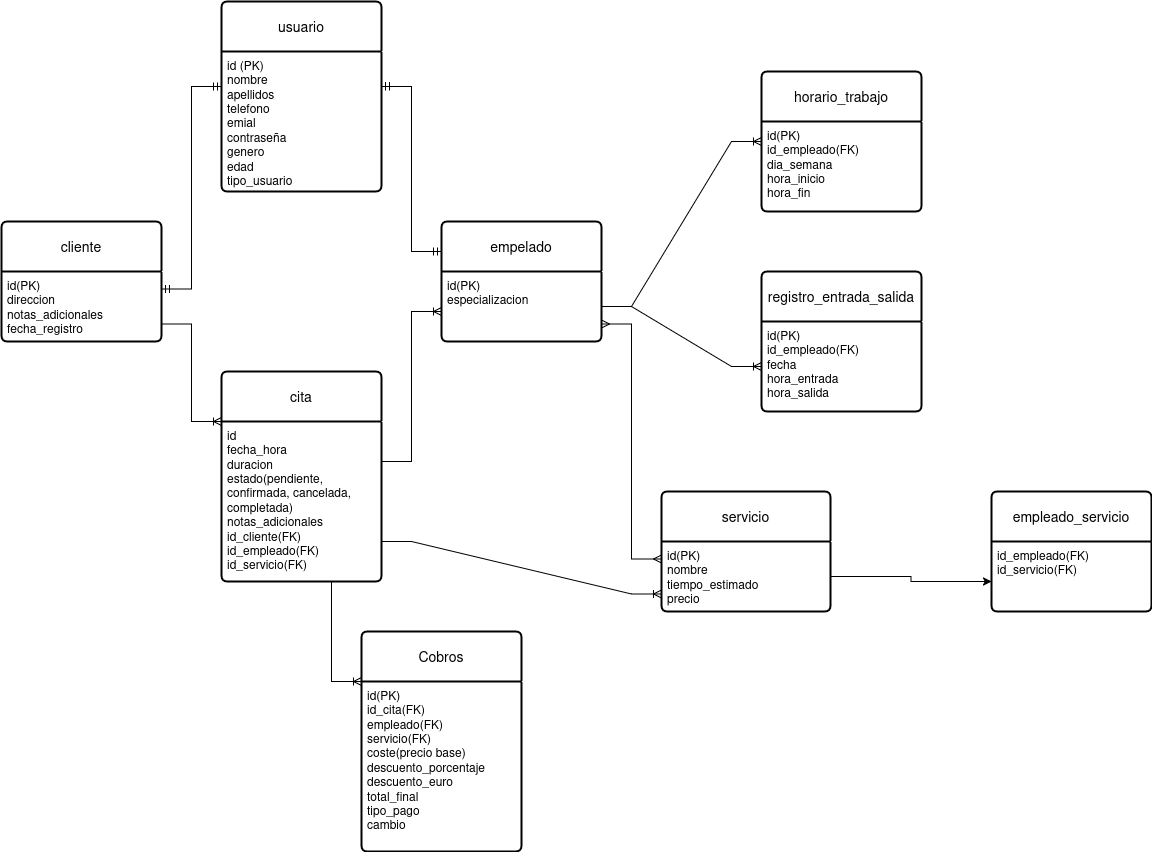

The diagram above was exported from draw.io. Its source (the exported page's mxGraphModel, read from the mxfile embedded in the PNG):
<mxGraphModel dx="1428" dy="795" grid="1" gridSize="10" guides="1" tooltips="1" connect="1" arrows="1" fold="1" page="1" pageScale="1" pageWidth="827" pageHeight="1169" math="0" shadow="0">
  <root>
    <mxCell id="0" />
    <mxCell id="1" parent="0" />
    <mxCell id="TGz0Gj3dxDTpcRoBdh4g-1" style="edgeStyle=orthogonalEdgeStyle;rounded=0;orthogonalLoop=1;jettySize=auto;html=1;entryX=0;entryY=0.25;entryDx=0;entryDy=0;" edge="1" parent="1" source="TGz0Gj3dxDTpcRoBdh4g-15" target="TGz0Gj3dxDTpcRoBdh4g-14">
      <mxGeometry relative="1" as="geometry" />
    </mxCell>
    <mxCell id="TGz0Gj3dxDTpcRoBdh4g-2" value="usuario" style="swimlane;childLayout=stackLayout;horizontal=1;startSize=50;horizontalStack=0;rounded=1;fontSize=14;fontStyle=0;strokeWidth=2;resizeParent=0;resizeLast=1;shadow=0;dashed=0;align=center;arcSize=4;whiteSpace=wrap;html=1;" vertex="1" parent="1">
      <mxGeometry x="350" y="250" width="160" height="190" as="geometry" />
    </mxCell>
    <mxCell id="TGz0Gj3dxDTpcRoBdh4g-3" value="&lt;div&gt;id (PK)&lt;/div&gt;&lt;div&gt;nombre&lt;/div&gt;&lt;div&gt;apellidos&lt;/div&gt;&lt;div&gt;telefono&lt;/div&gt;&lt;div&gt;emial&lt;/div&gt;&lt;div&gt;contraseña&lt;/div&gt;&lt;div&gt;genero&lt;/div&gt;&lt;div&gt;edad&lt;/div&gt;&lt;div&gt;tipo_usuario&lt;/div&gt;" style="align=left;strokeColor=none;fillColor=none;spacingLeft=4;spacingRight=4;fontSize=12;verticalAlign=top;resizable=0;rotatable=0;part=1;html=1;whiteSpace=wrap;" vertex="1" parent="TGz0Gj3dxDTpcRoBdh4g-2">
      <mxGeometry y="50" width="160" height="140" as="geometry" />
    </mxCell>
    <mxCell id="TGz0Gj3dxDTpcRoBdh4g-4" value="cliente" style="swimlane;childLayout=stackLayout;horizontal=1;startSize=50;horizontalStack=0;rounded=1;fontSize=14;fontStyle=0;strokeWidth=2;resizeParent=0;resizeLast=1;shadow=0;dashed=0;align=center;arcSize=4;whiteSpace=wrap;html=1;" vertex="1" parent="1">
      <mxGeometry x="130" y="470" width="160" height="120" as="geometry" />
    </mxCell>
    <mxCell id="TGz0Gj3dxDTpcRoBdh4g-5" value="&lt;div&gt;id(PK)&lt;/div&gt;&lt;div&gt;direccion&lt;/div&gt;&lt;div&gt;notas_adicionales&lt;/div&gt;&lt;div&gt;fecha_registro&lt;/div&gt;" style="align=left;strokeColor=none;fillColor=none;spacingLeft=4;spacingRight=4;fontSize=12;verticalAlign=top;resizable=0;rotatable=0;part=1;html=1;whiteSpace=wrap;" vertex="1" parent="TGz0Gj3dxDTpcRoBdh4g-4">
      <mxGeometry y="50" width="160" height="70" as="geometry" />
    </mxCell>
    <mxCell id="TGz0Gj3dxDTpcRoBdh4g-6" value="empelado" style="swimlane;childLayout=stackLayout;horizontal=1;startSize=50;horizontalStack=0;rounded=1;fontSize=14;fontStyle=0;strokeWidth=2;resizeParent=0;resizeLast=1;shadow=0;dashed=0;align=center;arcSize=4;whiteSpace=wrap;html=1;" vertex="1" parent="1">
      <mxGeometry x="570" y="470" width="160" height="120" as="geometry" />
    </mxCell>
    <mxCell id="TGz0Gj3dxDTpcRoBdh4g-7" value="&lt;div&gt;id(PK)&lt;/div&gt;&lt;div&gt;especializacion&lt;/div&gt;" style="align=left;strokeColor=none;fillColor=none;spacingLeft=4;spacingRight=4;fontSize=12;verticalAlign=top;resizable=0;rotatable=0;part=1;html=1;whiteSpace=wrap;" vertex="1" parent="TGz0Gj3dxDTpcRoBdh4g-6">
      <mxGeometry y="50" width="160" height="70" as="geometry" />
    </mxCell>
    <mxCell id="TGz0Gj3dxDTpcRoBdh4g-8" value="horario_trabajo" style="swimlane;childLayout=stackLayout;horizontal=1;startSize=50;horizontalStack=0;rounded=1;fontSize=14;fontStyle=0;strokeWidth=2;resizeParent=0;resizeLast=1;shadow=0;dashed=0;align=center;arcSize=4;whiteSpace=wrap;html=1;" vertex="1" parent="1">
      <mxGeometry x="890" y="320" width="160" height="140" as="geometry" />
    </mxCell>
    <mxCell id="TGz0Gj3dxDTpcRoBdh4g-9" value="&lt;div&gt;id(PK)&lt;/div&gt;&lt;div&gt;id_empleado(FK)&lt;/div&gt;&lt;div&gt;dia_semana&lt;/div&gt;&lt;div&gt;hora_inicio&lt;/div&gt;&lt;div&gt;hora_fin&lt;/div&gt;" style="align=left;strokeColor=none;fillColor=none;spacingLeft=4;spacingRight=4;fontSize=12;verticalAlign=top;resizable=0;rotatable=0;part=1;html=1;whiteSpace=wrap;" vertex="1" parent="TGz0Gj3dxDTpcRoBdh4g-8">
      <mxGeometry y="50" width="160" height="90" as="geometry" />
    </mxCell>
    <mxCell id="TGz0Gj3dxDTpcRoBdh4g-10" value="registro_entrada_salida" style="swimlane;childLayout=stackLayout;horizontal=1;startSize=50;horizontalStack=0;rounded=1;fontSize=14;fontStyle=0;strokeWidth=2;resizeParent=0;resizeLast=1;shadow=0;dashed=0;align=center;arcSize=4;whiteSpace=wrap;html=1;" vertex="1" parent="1">
      <mxGeometry x="890" y="520" width="160" height="140" as="geometry" />
    </mxCell>
    <mxCell id="TGz0Gj3dxDTpcRoBdh4g-11" value="&lt;div&gt;id(PK)&lt;/div&gt;&lt;div&gt;id_empleado(FK)&lt;/div&gt;&lt;div&gt;fecha&lt;/div&gt;&lt;div&gt;hora_entrada&lt;/div&gt;&lt;div&gt;hora_salida&lt;/div&gt;" style="align=left;strokeColor=none;fillColor=none;spacingLeft=4;spacingRight=4;fontSize=12;verticalAlign=top;resizable=0;rotatable=0;part=1;html=1;whiteSpace=wrap;" vertex="1" parent="TGz0Gj3dxDTpcRoBdh4g-10">
      <mxGeometry y="50" width="160" height="90" as="geometry" />
    </mxCell>
    <mxCell id="TGz0Gj3dxDTpcRoBdh4g-12" value="cita" style="swimlane;childLayout=stackLayout;horizontal=1;startSize=50;horizontalStack=0;rounded=1;fontSize=14;fontStyle=0;strokeWidth=2;resizeParent=0;resizeLast=1;shadow=0;dashed=0;align=center;arcSize=4;whiteSpace=wrap;html=1;" vertex="1" parent="1">
      <mxGeometry x="350" y="620" width="160" height="210" as="geometry" />
    </mxCell>
    <mxCell id="TGz0Gj3dxDTpcRoBdh4g-13" value="&lt;div&gt;id&lt;/div&gt;&lt;div&gt;fecha_hora&lt;/div&gt;&lt;div&gt;duracion&lt;/div&gt;&lt;div&gt;estado(pendiente, confirmada, cancelada, completada)&lt;/div&gt;&lt;div&gt;notas_adicionales&lt;/div&gt;&lt;div&gt;id_cliente(FK)&lt;/div&gt;&lt;div&gt;id_empleado(FK)&lt;/div&gt;&lt;div&gt;id_servicio(FK)&lt;/div&gt;" style="align=left;strokeColor=none;fillColor=none;spacingLeft=4;spacingRight=4;fontSize=12;verticalAlign=top;resizable=0;rotatable=0;part=1;html=1;whiteSpace=wrap;" vertex="1" parent="TGz0Gj3dxDTpcRoBdh4g-12">
      <mxGeometry y="50" width="160" height="160" as="geometry" />
    </mxCell>
    <mxCell id="TGz0Gj3dxDTpcRoBdh4g-14" value="servicio" style="swimlane;childLayout=stackLayout;horizontal=1;startSize=50;horizontalStack=0;rounded=1;fontSize=14;fontStyle=0;strokeWidth=2;resizeParent=0;resizeLast=1;shadow=0;dashed=0;align=center;arcSize=4;whiteSpace=wrap;html=1;" vertex="1" parent="1">
      <mxGeometry x="790" y="740" width="169" height="120" as="geometry" />
    </mxCell>
    <mxCell id="TGz0Gj3dxDTpcRoBdh4g-15" value="&lt;div&gt;id(PK)&lt;/div&gt;&lt;div&gt;nombre&lt;/div&gt;&lt;div&gt;tiempo_estimado&lt;/div&gt;&lt;div&gt;precio&lt;/div&gt;" style="align=left;strokeColor=none;fillColor=none;spacingLeft=4;spacingRight=4;fontSize=12;verticalAlign=top;resizable=0;rotatable=0;part=1;html=1;whiteSpace=wrap;" vertex="1" parent="TGz0Gj3dxDTpcRoBdh4g-14">
      <mxGeometry y="50" width="169" height="70" as="geometry" />
    </mxCell>
    <mxCell id="TGz0Gj3dxDTpcRoBdh4g-16" value="empleado_servicio" style="swimlane;childLayout=stackLayout;horizontal=1;startSize=50;horizontalStack=0;rounded=1;fontSize=14;fontStyle=0;strokeWidth=2;resizeParent=0;resizeLast=1;shadow=0;dashed=0;align=center;arcSize=4;whiteSpace=wrap;html=1;" vertex="1" parent="1">
      <mxGeometry x="1120" y="740" width="160" height="120" as="geometry" />
    </mxCell>
    <mxCell id="TGz0Gj3dxDTpcRoBdh4g-17" value="&lt;div&gt;id_empleado(FK)&lt;/div&gt;&lt;div&gt;id_servicio(FK)&lt;/div&gt;" style="align=left;strokeColor=none;fillColor=none;spacingLeft=4;spacingRight=4;fontSize=12;verticalAlign=top;resizable=0;rotatable=0;part=1;html=1;whiteSpace=wrap;" vertex="1" parent="TGz0Gj3dxDTpcRoBdh4g-16">
      <mxGeometry y="50" width="160" height="70" as="geometry" />
    </mxCell>
    <mxCell id="TGz0Gj3dxDTpcRoBdh4g-18" value="" style="edgeStyle=entityRelationEdgeStyle;fontSize=12;html=1;endArrow=ERmandOne;startArrow=ERmandOne;rounded=0;exitX=1;exitY=0.25;exitDx=0;exitDy=0;entryX=0;entryY=0.25;entryDx=0;entryDy=0;" edge="1" parent="1" source="TGz0Gj3dxDTpcRoBdh4g-5" target="TGz0Gj3dxDTpcRoBdh4g-3">
      <mxGeometry width="100" height="100" relative="1" as="geometry">
        <mxPoint x="310" y="550" as="sourcePoint" />
        <mxPoint x="750" y="390" as="targetPoint" />
      </mxGeometry>
    </mxCell>
    <mxCell id="TGz0Gj3dxDTpcRoBdh4g-19" value="" style="edgeStyle=entityRelationEdgeStyle;fontSize=12;html=1;endArrow=ERmandOne;startArrow=ERmandOne;rounded=0;exitX=1;exitY=0.25;exitDx=0;exitDy=0;entryX=0;entryY=0.25;entryDx=0;entryDy=0;" edge="1" parent="1" source="TGz0Gj3dxDTpcRoBdh4g-3" target="TGz0Gj3dxDTpcRoBdh4g-6">
      <mxGeometry width="100" height="100" relative="1" as="geometry">
        <mxPoint x="330" y="715" as="sourcePoint" />
        <mxPoint x="390" y="510" as="targetPoint" />
      </mxGeometry>
    </mxCell>
    <mxCell id="TGz0Gj3dxDTpcRoBdh4g-20" value="" style="edgeStyle=entityRelationEdgeStyle;fontSize=12;html=1;endArrow=ERoneToMany;rounded=0;exitX=1;exitY=0.5;exitDx=0;exitDy=0;entryX=0;entryY=0.5;entryDx=0;entryDy=0;" edge="1" parent="1" source="TGz0Gj3dxDTpcRoBdh4g-7" target="TGz0Gj3dxDTpcRoBdh4g-8">
      <mxGeometry width="100" height="100" relative="1" as="geometry">
        <mxPoint x="650" y="490" as="sourcePoint" />
        <mxPoint x="750" y="390" as="targetPoint" />
      </mxGeometry>
    </mxCell>
    <mxCell id="TGz0Gj3dxDTpcRoBdh4g-21" value="" style="edgeStyle=entityRelationEdgeStyle;fontSize=12;html=1;endArrow=ERoneToMany;rounded=0;exitX=1;exitY=0.5;exitDx=0;exitDy=0;entryX=0;entryY=0.5;entryDx=0;entryDy=0;" edge="1" parent="1" source="TGz0Gj3dxDTpcRoBdh4g-7" target="TGz0Gj3dxDTpcRoBdh4g-11">
      <mxGeometry width="100" height="100" relative="1" as="geometry">
        <mxPoint x="710" y="740" as="sourcePoint" />
        <mxPoint x="810" y="640" as="targetPoint" />
      </mxGeometry>
    </mxCell>
    <mxCell id="TGz0Gj3dxDTpcRoBdh4g-22" value="" style="edgeStyle=entityRelationEdgeStyle;fontSize=12;html=1;endArrow=ERmany;startArrow=ERmany;rounded=0;entryX=1;entryY=0.75;entryDx=0;entryDy=0;exitX=0;exitY=0.25;exitDx=0;exitDy=0;" edge="1" parent="1" source="TGz0Gj3dxDTpcRoBdh4g-15" target="TGz0Gj3dxDTpcRoBdh4g-7">
      <mxGeometry width="100" height="100" relative="1" as="geometry">
        <mxPoint x="670" y="780" as="sourcePoint" />
        <mxPoint x="770" y="680" as="targetPoint" />
      </mxGeometry>
    </mxCell>
    <mxCell id="TGz0Gj3dxDTpcRoBdh4g-23" style="edgeStyle=orthogonalEdgeStyle;rounded=0;orthogonalLoop=1;jettySize=auto;html=1;exitX=1;exitY=0.5;exitDx=0;exitDy=0;entryX=0;entryY=0.75;entryDx=0;entryDy=0;" edge="1" parent="1" source="TGz0Gj3dxDTpcRoBdh4g-15" target="TGz0Gj3dxDTpcRoBdh4g-16">
      <mxGeometry relative="1" as="geometry" />
    </mxCell>
    <mxCell id="TGz0Gj3dxDTpcRoBdh4g-24" value="" style="edgeStyle=entityRelationEdgeStyle;fontSize=12;html=1;endArrow=ERoneToMany;rounded=0;exitX=1;exitY=0.75;exitDx=0;exitDy=0;entryX=0;entryY=0;entryDx=0;entryDy=0;" edge="1" parent="1" source="TGz0Gj3dxDTpcRoBdh4g-5" target="TGz0Gj3dxDTpcRoBdh4g-13">
      <mxGeometry width="100" height="100" relative="1" as="geometry">
        <mxPoint x="90" y="760" as="sourcePoint" />
        <mxPoint x="190" y="660" as="targetPoint" />
      </mxGeometry>
    </mxCell>
    <mxCell id="TGz0Gj3dxDTpcRoBdh4g-25" value="" style="edgeStyle=entityRelationEdgeStyle;fontSize=12;html=1;endArrow=ERoneToMany;rounded=0;exitX=1;exitY=0.25;exitDx=0;exitDy=0;entryX=0;entryY=0.75;entryDx=0;entryDy=0;" edge="1" parent="1" source="TGz0Gj3dxDTpcRoBdh4g-13" target="TGz0Gj3dxDTpcRoBdh4g-6">
      <mxGeometry width="100" height="100" relative="1" as="geometry">
        <mxPoint x="580" y="750" as="sourcePoint" />
        <mxPoint x="680" y="650" as="targetPoint" />
      </mxGeometry>
    </mxCell>
    <mxCell id="TGz0Gj3dxDTpcRoBdh4g-26" value="" style="edgeStyle=entityRelationEdgeStyle;fontSize=12;html=1;endArrow=ERoneToMany;rounded=0;exitX=1;exitY=0.75;exitDx=0;exitDy=0;entryX=0;entryY=0.75;entryDx=0;entryDy=0;" edge="1" parent="1" source="TGz0Gj3dxDTpcRoBdh4g-13" target="TGz0Gj3dxDTpcRoBdh4g-15">
      <mxGeometry width="100" height="100" relative="1" as="geometry">
        <mxPoint x="550" y="810" as="sourcePoint" />
        <mxPoint x="750" y="840" as="targetPoint" />
      </mxGeometry>
    </mxCell>
    <mxCell id="TGz0Gj3dxDTpcRoBdh4g-28" value="Cobros" style="swimlane;childLayout=stackLayout;horizontal=1;startSize=50;horizontalStack=0;rounded=1;fontSize=14;fontStyle=0;strokeWidth=2;resizeParent=0;resizeLast=1;shadow=0;dashed=0;align=center;arcSize=4;whiteSpace=wrap;html=1;" vertex="1" parent="1">
      <mxGeometry x="490" y="880" width="160" height="220" as="geometry" />
    </mxCell>
    <mxCell id="TGz0Gj3dxDTpcRoBdh4g-29" value="&lt;div&gt;id(PK)&lt;/div&gt;&lt;div&gt;id_cita(FK)&lt;/div&gt;&lt;div&gt;empleado(FK)&lt;/div&gt;&lt;div&gt;servicio(FK)&lt;/div&gt;&lt;div&gt;coste(precio base)&lt;/div&gt;&lt;div&gt;descuento_porcentaje&lt;/div&gt;&lt;div&gt;descuento_euro&lt;/div&gt;&lt;div&gt;total_final&lt;/div&gt;&lt;div&gt;tipo_pago&lt;/div&gt;&lt;div&gt;cambio&lt;/div&gt;" style="align=left;strokeColor=none;fillColor=none;spacingLeft=4;spacingRight=4;fontSize=12;verticalAlign=top;resizable=0;rotatable=0;part=1;html=1;whiteSpace=wrap;" vertex="1" parent="TGz0Gj3dxDTpcRoBdh4g-28">
      <mxGeometry y="50" width="160" height="170" as="geometry" />
    </mxCell>
    <mxCell id="TGz0Gj3dxDTpcRoBdh4g-30" value="" style="edgeStyle=entityRelationEdgeStyle;fontSize=12;html=1;endArrow=ERoneToMany;rounded=0;exitX=0.5;exitY=1;exitDx=0;exitDy=0;entryX=0;entryY=0;entryDx=0;entryDy=0;" edge="1" parent="1" source="TGz0Gj3dxDTpcRoBdh4g-13" target="TGz0Gj3dxDTpcRoBdh4g-29">
      <mxGeometry width="100" height="100" relative="1" as="geometry">
        <mxPoint x="660" y="860" as="sourcePoint" />
        <mxPoint x="760" y="760" as="targetPoint" />
      </mxGeometry>
    </mxCell>
  </root>
</mxGraphModel>